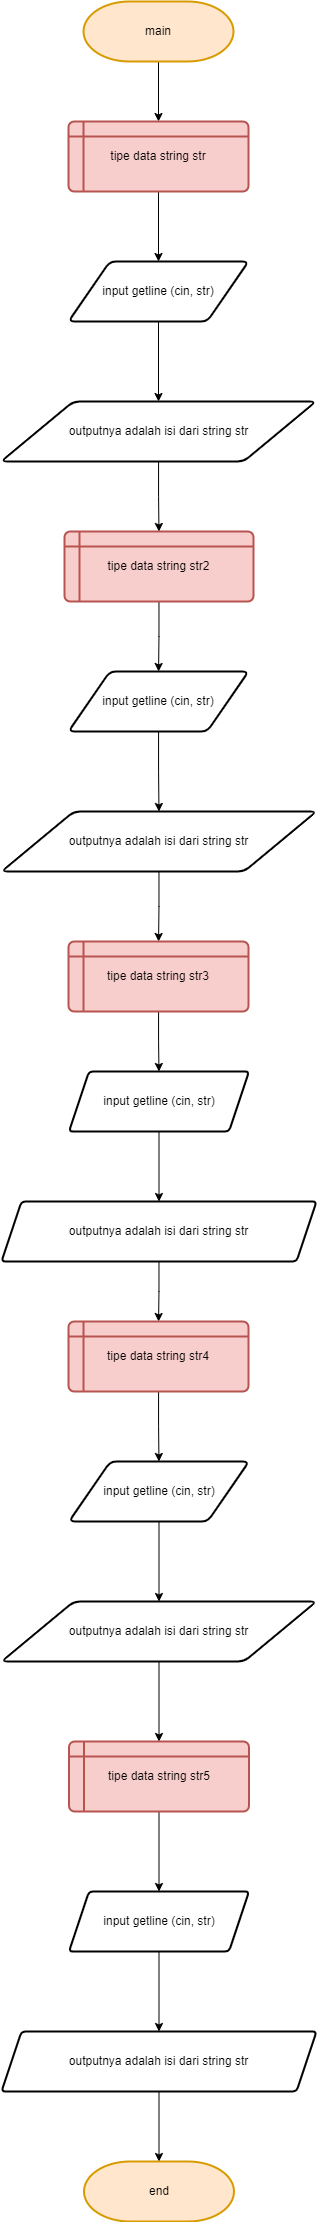

The diagram above was exported from draw.io. Its source (the exported page's mxGraphModel, read from the mxfile embedded in the PNG):
<mxGraphModel dx="989" dy="1659" grid="1" gridSize="10" guides="1" tooltips="1" connect="1" arrows="1" fold="1" page="1" pageScale="1" pageWidth="850" pageHeight="1100" math="0" shadow="0">
  <root>
    <mxCell id="0" />
    <mxCell id="1" parent="0" />
    <mxCell id="pqp5yk1fX6HC0iaHkhD3-4" value="" style="edgeStyle=orthogonalEdgeStyle;rounded=0;orthogonalLoop=1;jettySize=auto;html=1;" edge="1" parent="1" source="pqp5yk1fX6HC0iaHkhD3-1" target="pqp5yk1fX6HC0iaHkhD3-3">
      <mxGeometry relative="1" as="geometry" />
    </mxCell>
    <mxCell id="pqp5yk1fX6HC0iaHkhD3-1" value="main" style="strokeWidth=2;html=1;shape=mxgraph.flowchart.terminator;whiteSpace=wrap;fillColor=#ffe6cc;strokeColor=#d79b00;" vertex="1" parent="1">
      <mxGeometry x="325" y="-370" width="150" height="60" as="geometry" />
    </mxCell>
    <mxCell id="pqp5yk1fX6HC0iaHkhD3-6" value="" style="edgeStyle=orthogonalEdgeStyle;rounded=0;orthogonalLoop=1;jettySize=auto;html=1;" edge="1" parent="1" source="pqp5yk1fX6HC0iaHkhD3-3" target="pqp5yk1fX6HC0iaHkhD3-5">
      <mxGeometry relative="1" as="geometry" />
    </mxCell>
    <mxCell id="pqp5yk1fX6HC0iaHkhD3-3" value="tipe data string str" style="shape=internalStorage;whiteSpace=wrap;html=1;dx=15;dy=15;rounded=1;arcSize=8;strokeWidth=2;fillColor=#f8cecc;strokeColor=#b85450;" vertex="1" parent="1">
      <mxGeometry x="310" y="-250" width="180" height="70" as="geometry" />
    </mxCell>
    <mxCell id="pqp5yk1fX6HC0iaHkhD3-8" value="" style="edgeStyle=orthogonalEdgeStyle;rounded=0;orthogonalLoop=1;jettySize=auto;html=1;" edge="1" parent="1" source="pqp5yk1fX6HC0iaHkhD3-5" target="pqp5yk1fX6HC0iaHkhD3-7">
      <mxGeometry relative="1" as="geometry" />
    </mxCell>
    <mxCell id="pqp5yk1fX6HC0iaHkhD3-5" value="input getline (cin, str)" style="shape=parallelogram;html=1;strokeWidth=2;perimeter=parallelogramPerimeter;whiteSpace=wrap;rounded=1;arcSize=12;size=0.23;" vertex="1" parent="1">
      <mxGeometry x="310" y="-110" width="180" height="60" as="geometry" />
    </mxCell>
    <mxCell id="pqp5yk1fX6HC0iaHkhD3-10" value="" style="edgeStyle=orthogonalEdgeStyle;rounded=0;orthogonalLoop=1;jettySize=auto;html=1;" edge="1" parent="1" source="pqp5yk1fX6HC0iaHkhD3-7" target="pqp5yk1fX6HC0iaHkhD3-9">
      <mxGeometry relative="1" as="geometry" />
    </mxCell>
    <mxCell id="pqp5yk1fX6HC0iaHkhD3-7" value="outputnya adalah isi dari string str" style="shape=parallelogram;html=1;strokeWidth=2;perimeter=parallelogramPerimeter;whiteSpace=wrap;rounded=1;arcSize=12;size=0.23;" vertex="1" parent="1">
      <mxGeometry x="242.5" y="30" width="315" height="60" as="geometry" />
    </mxCell>
    <mxCell id="pqp5yk1fX6HC0iaHkhD3-14" value="" style="edgeStyle=orthogonalEdgeStyle;rounded=0;orthogonalLoop=1;jettySize=auto;html=1;" edge="1" parent="1" source="pqp5yk1fX6HC0iaHkhD3-9" target="pqp5yk1fX6HC0iaHkhD3-11">
      <mxGeometry relative="1" as="geometry" />
    </mxCell>
    <mxCell id="pqp5yk1fX6HC0iaHkhD3-9" value="tipe data string str2" style="shape=internalStorage;whiteSpace=wrap;html=1;dx=15;dy=15;rounded=1;arcSize=8;strokeWidth=2;fillColor=#f8cecc;strokeColor=#b85450;" vertex="1" parent="1">
      <mxGeometry x="306" y="160" width="189" height="70" as="geometry" />
    </mxCell>
    <mxCell id="pqp5yk1fX6HC0iaHkhD3-16" value="" style="edgeStyle=orthogonalEdgeStyle;rounded=0;orthogonalLoop=1;jettySize=auto;html=1;" edge="1" parent="1" source="pqp5yk1fX6HC0iaHkhD3-11" target="pqp5yk1fX6HC0iaHkhD3-15">
      <mxGeometry relative="1" as="geometry" />
    </mxCell>
    <mxCell id="pqp5yk1fX6HC0iaHkhD3-11" value="input getline (cin, str)" style="shape=parallelogram;html=1;strokeWidth=2;perimeter=parallelogramPerimeter;whiteSpace=wrap;rounded=1;arcSize=12;size=0.23;" vertex="1" parent="1">
      <mxGeometry x="310" y="300" width="180" height="60" as="geometry" />
    </mxCell>
    <mxCell id="pqp5yk1fX6HC0iaHkhD3-18" value="" style="edgeStyle=orthogonalEdgeStyle;rounded=0;orthogonalLoop=1;jettySize=auto;html=1;" edge="1" parent="1" source="pqp5yk1fX6HC0iaHkhD3-15" target="pqp5yk1fX6HC0iaHkhD3-17">
      <mxGeometry relative="1" as="geometry" />
    </mxCell>
    <mxCell id="pqp5yk1fX6HC0iaHkhD3-15" value="outputnya adalah isi dari string str" style="shape=parallelogram;html=1;strokeWidth=2;perimeter=parallelogramPerimeter;whiteSpace=wrap;rounded=1;arcSize=12;size=0.23;" vertex="1" parent="1">
      <mxGeometry x="243" y="440" width="315" height="60" as="geometry" />
    </mxCell>
    <mxCell id="pqp5yk1fX6HC0iaHkhD3-20" value="" style="edgeStyle=orthogonalEdgeStyle;rounded=0;orthogonalLoop=1;jettySize=auto;html=1;" edge="1" parent="1" source="pqp5yk1fX6HC0iaHkhD3-17" target="pqp5yk1fX6HC0iaHkhD3-19">
      <mxGeometry relative="1" as="geometry" />
    </mxCell>
    <mxCell id="pqp5yk1fX6HC0iaHkhD3-17" value="tipe data string str3" style="shape=internalStorage;whiteSpace=wrap;html=1;dx=15;dy=15;rounded=1;arcSize=8;strokeWidth=2;fillColor=#f8cecc;strokeColor=#b85450;" vertex="1" parent="1">
      <mxGeometry x="310" y="570" width="180" height="70" as="geometry" />
    </mxCell>
    <mxCell id="pqp5yk1fX6HC0iaHkhD3-24" value="" style="edgeStyle=orthogonalEdgeStyle;rounded=0;orthogonalLoop=1;jettySize=auto;html=1;" edge="1" parent="1" source="pqp5yk1fX6HC0iaHkhD3-19" target="pqp5yk1fX6HC0iaHkhD3-23">
      <mxGeometry relative="1" as="geometry" />
    </mxCell>
    <mxCell id="pqp5yk1fX6HC0iaHkhD3-19" value="input getline (cin, str)" style="shape=parallelogram;perimeter=parallelogramPerimeter;whiteSpace=wrap;html=1;fixedSize=1;rounded=1;arcSize=8;strokeWidth=2;" vertex="1" parent="1">
      <mxGeometry x="310.5" y="700" width="180" height="60" as="geometry" />
    </mxCell>
    <mxCell id="pqp5yk1fX6HC0iaHkhD3-26" value="" style="edgeStyle=orthogonalEdgeStyle;rounded=0;orthogonalLoop=1;jettySize=auto;html=1;" edge="1" parent="1" source="pqp5yk1fX6HC0iaHkhD3-23" target="pqp5yk1fX6HC0iaHkhD3-25">
      <mxGeometry relative="1" as="geometry" />
    </mxCell>
    <mxCell id="pqp5yk1fX6HC0iaHkhD3-23" value="outputnya adalah isi dari string str" style="shape=parallelogram;perimeter=parallelogramPerimeter;whiteSpace=wrap;html=1;fixedSize=1;rounded=1;arcSize=8;strokeWidth=2;" vertex="1" parent="1">
      <mxGeometry x="243" y="830" width="315" height="60" as="geometry" />
    </mxCell>
    <mxCell id="pqp5yk1fX6HC0iaHkhD3-28" value="" style="edgeStyle=orthogonalEdgeStyle;rounded=0;orthogonalLoop=1;jettySize=auto;html=1;" edge="1" parent="1" source="pqp5yk1fX6HC0iaHkhD3-25" target="pqp5yk1fX6HC0iaHkhD3-27">
      <mxGeometry relative="1" as="geometry" />
    </mxCell>
    <mxCell id="pqp5yk1fX6HC0iaHkhD3-25" value="tipe data string str4" style="shape=internalStorage;whiteSpace=wrap;html=1;dx=15;dy=15;rounded=1;arcSize=8;strokeWidth=2;fillColor=#f8cecc;strokeColor=#b85450;" vertex="1" parent="1">
      <mxGeometry x="310" y="950" width="180" height="70" as="geometry" />
    </mxCell>
    <mxCell id="pqp5yk1fX6HC0iaHkhD3-30" value="" style="edgeStyle=orthogonalEdgeStyle;rounded=0;orthogonalLoop=1;jettySize=auto;html=1;" edge="1" parent="1" source="pqp5yk1fX6HC0iaHkhD3-27" target="pqp5yk1fX6HC0iaHkhD3-29">
      <mxGeometry relative="1" as="geometry" />
    </mxCell>
    <mxCell id="pqp5yk1fX6HC0iaHkhD3-27" value="input getline (cin, str)" style="shape=parallelogram;html=1;strokeWidth=2;perimeter=parallelogramPerimeter;whiteSpace=wrap;rounded=1;arcSize=12;size=0.23;" vertex="1" parent="1">
      <mxGeometry x="310.5" y="1090" width="180" height="60" as="geometry" />
    </mxCell>
    <mxCell id="pqp5yk1fX6HC0iaHkhD3-32" value="" style="edgeStyle=orthogonalEdgeStyle;rounded=0;orthogonalLoop=1;jettySize=auto;html=1;" edge="1" parent="1" source="pqp5yk1fX6HC0iaHkhD3-29" target="pqp5yk1fX6HC0iaHkhD3-31">
      <mxGeometry relative="1" as="geometry" />
    </mxCell>
    <mxCell id="pqp5yk1fX6HC0iaHkhD3-29" value="outputnya adalah isi dari string str" style="shape=parallelogram;html=1;strokeWidth=2;perimeter=parallelogramPerimeter;whiteSpace=wrap;rounded=1;arcSize=12;size=0.23;" vertex="1" parent="1">
      <mxGeometry x="243" y="1230" width="315" height="60" as="geometry" />
    </mxCell>
    <mxCell id="pqp5yk1fX6HC0iaHkhD3-34" value="" style="edgeStyle=orthogonalEdgeStyle;rounded=0;orthogonalLoop=1;jettySize=auto;html=1;" edge="1" parent="1" source="pqp5yk1fX6HC0iaHkhD3-31" target="pqp5yk1fX6HC0iaHkhD3-33">
      <mxGeometry relative="1" as="geometry" />
    </mxCell>
    <mxCell id="pqp5yk1fX6HC0iaHkhD3-31" value="tipe data string str5" style="shape=internalStorage;whiteSpace=wrap;html=1;dx=15;dy=15;rounded=1;arcSize=8;strokeWidth=2;fillColor=#f8cecc;strokeColor=#b85450;" vertex="1" parent="1">
      <mxGeometry x="310.5" y="1370" width="180" height="70" as="geometry" />
    </mxCell>
    <mxCell id="pqp5yk1fX6HC0iaHkhD3-36" value="" style="edgeStyle=orthogonalEdgeStyle;rounded=0;orthogonalLoop=1;jettySize=auto;html=1;" edge="1" parent="1" source="pqp5yk1fX6HC0iaHkhD3-33" target="pqp5yk1fX6HC0iaHkhD3-35">
      <mxGeometry relative="1" as="geometry" />
    </mxCell>
    <mxCell id="pqp5yk1fX6HC0iaHkhD3-33" value="input getline (cin, str)" style="shape=parallelogram;perimeter=parallelogramPerimeter;whiteSpace=wrap;html=1;fixedSize=1;rounded=1;arcSize=8;strokeWidth=2;" vertex="1" parent="1">
      <mxGeometry x="310.5" y="1520" width="180" height="60" as="geometry" />
    </mxCell>
    <mxCell id="pqp5yk1fX6HC0iaHkhD3-38" value="" style="edgeStyle=orthogonalEdgeStyle;rounded=0;orthogonalLoop=1;jettySize=auto;html=1;" edge="1" parent="1" source="pqp5yk1fX6HC0iaHkhD3-35" target="pqp5yk1fX6HC0iaHkhD3-37">
      <mxGeometry relative="1" as="geometry" />
    </mxCell>
    <mxCell id="pqp5yk1fX6HC0iaHkhD3-35" value="outputnya adalah isi dari string str" style="shape=parallelogram;perimeter=parallelogramPerimeter;whiteSpace=wrap;html=1;fixedSize=1;rounded=1;arcSize=8;strokeWidth=2;" vertex="1" parent="1">
      <mxGeometry x="243" y="1660" width="315" height="60" as="geometry" />
    </mxCell>
    <mxCell id="pqp5yk1fX6HC0iaHkhD3-37" value="end" style="strokeWidth=2;html=1;shape=mxgraph.flowchart.terminator;whiteSpace=wrap;fillColor=#ffe6cc;strokeColor=#d79b00;" vertex="1" parent="1">
      <mxGeometry x="325.5" y="1790" width="150" height="60" as="geometry" />
    </mxCell>
  </root>
</mxGraphModel>